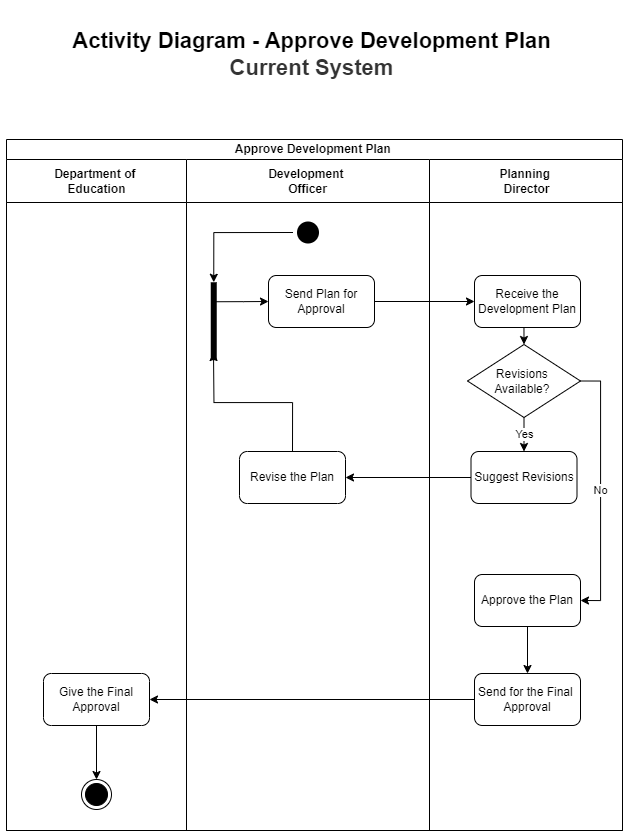

The diagram above was exported from draw.io. Its source (the exported page's mxGraphModel, read from the mxfile embedded in the PNG):
<mxGraphModel dx="2272" dy="3045" grid="0" gridSize="10" guides="0" tooltips="1" connect="1" arrows="1" fold="1" page="1" pageScale="1" pageWidth="850" pageHeight="1100" math="0" shadow="0">
  <root>
    <mxCell id="iDXv1bcnmUFQFjmu40Wf-0" />
    <mxCell id="iDXv1bcnmUFQFjmu40Wf-1" parent="iDXv1bcnmUFQFjmu40Wf-0" />
    <mxCell id="iDXv1bcnmUFQFjmu40Wf-2" value="Activity Diagram - Approve Development Plan&lt;div style=&quot;font-size: 22px;&quot;&gt;&lt;font color=&quot;#333333&quot; style=&quot;font-size: 22px;&quot;&gt;Current System&lt;/font&gt;&lt;/div&gt;" style="text;html=1;align=center;verticalAlign=middle;whiteSpace=wrap;rounded=0;fontSize=22;labelBackgroundColor=none;fontColor=#000000;fontStyle=1" vertex="1" parent="iDXv1bcnmUFQFjmu40Wf-1">
      <mxGeometry x="-695" y="-2154" width="591" height="96" as="geometry" />
    </mxCell>
    <mxCell id="iDXv1bcnmUFQFjmu40Wf-3" style="edgeStyle=orthogonalEdgeStyle;rounded=0;orthogonalLoop=1;jettySize=auto;html=1;exitX=0.5;exitY=1;exitDx=0;exitDy=0;" edge="1" parent="iDXv1bcnmUFQFjmu40Wf-1" source="iDXv1bcnmUFQFjmu40Wf-2" target="iDXv1bcnmUFQFjmu40Wf-2">
      <mxGeometry relative="1" as="geometry" />
    </mxCell>
    <mxCell id="iDXv1bcnmUFQFjmu40Wf-4" value="Approve Development Plan&amp;nbsp;" style="swimlane;childLayout=stackLayout;resizeParent=1;resizeParentMax=0;startSize=20;html=1;" vertex="1" parent="iDXv1bcnmUFQFjmu40Wf-1">
      <mxGeometry x="-705" y="-2021" width="616" height="691" as="geometry" />
    </mxCell>
    <mxCell id="iDXv1bcnmUFQFjmu40Wf-5" value="Department of&amp;nbsp;&lt;div&gt;Education&lt;/div&gt;" style="swimlane;startSize=43;html=1;" vertex="1" parent="iDXv1bcnmUFQFjmu40Wf-4">
      <mxGeometry y="20" width="180" height="671" as="geometry" />
    </mxCell>
    <mxCell id="iDXv1bcnmUFQFjmu40Wf-6" style="edgeStyle=orthogonalEdgeStyle;rounded=0;orthogonalLoop=1;jettySize=auto;html=1;exitX=0.5;exitY=1;exitDx=0;exitDy=0;entryX=0.5;entryY=0;entryDx=0;entryDy=0;" edge="1" parent="iDXv1bcnmUFQFjmu40Wf-5" source="iDXv1bcnmUFQFjmu40Wf-7" target="iDXv1bcnmUFQFjmu40Wf-8">
      <mxGeometry relative="1" as="geometry" />
    </mxCell>
    <mxCell id="iDXv1bcnmUFQFjmu40Wf-7" value="Give the Final Approval" style="rounded=1;whiteSpace=wrap;html=1;" vertex="1" parent="iDXv1bcnmUFQFjmu40Wf-5">
      <mxGeometry x="37" y="514" width="106" height="52" as="geometry" />
    </mxCell>
    <mxCell id="iDXv1bcnmUFQFjmu40Wf-8" value="" style="ellipse;html=1;shape=endState;fillColor=#000000;strokeColor=#000000;" vertex="1" parent="iDXv1bcnmUFQFjmu40Wf-5">
      <mxGeometry x="75" y="620" width="30" height="30" as="geometry" />
    </mxCell>
    <mxCell id="iDXv1bcnmUFQFjmu40Wf-9" value="Development&amp;nbsp;&lt;div&gt;Officer&lt;/div&gt;" style="swimlane;startSize=43;html=1;" vertex="1" parent="iDXv1bcnmUFQFjmu40Wf-4">
      <mxGeometry x="180" y="20" width="243" height="671" as="geometry" />
    </mxCell>
    <mxCell id="iDXv1bcnmUFQFjmu40Wf-12" value="Send Plan for Approval" style="rounded=1;whiteSpace=wrap;html=1;" vertex="1" parent="iDXv1bcnmUFQFjmu40Wf-9">
      <mxGeometry x="82" y="116" width="106" height="52" as="geometry" />
    </mxCell>
    <mxCell id="iDXv1bcnmUFQFjmu40Wf-22" style="edgeStyle=orthogonalEdgeStyle;rounded=0;orthogonalLoop=1;jettySize=auto;html=1;exitX=0.5;exitY=0;exitDx=0;exitDy=0;" edge="1" parent="iDXv1bcnmUFQFjmu40Wf-9" source="iDXv1bcnmUFQFjmu40Wf-23">
      <mxGeometry relative="1" as="geometry">
        <mxPoint x="27" y="193" as="targetPoint" />
      </mxGeometry>
    </mxCell>
    <mxCell id="iDXv1bcnmUFQFjmu40Wf-23" value="Revise the Plan" style="rounded=1;whiteSpace=wrap;html=1;" vertex="1" parent="iDXv1bcnmUFQFjmu40Wf-9">
      <mxGeometry x="53" y="292" width="106" height="52" as="geometry" />
    </mxCell>
    <mxCell id="iDXv1bcnmUFQFjmu40Wf-24" style="edgeStyle=orthogonalEdgeStyle;rounded=0;orthogonalLoop=1;jettySize=auto;html=1;exitX=0.75;exitY=0.5;exitDx=0;exitDy=0;exitPerimeter=0;entryX=0;entryY=0.5;entryDx=0;entryDy=0;" edge="1" parent="iDXv1bcnmUFQFjmu40Wf-9" source="iDXv1bcnmUFQFjmu40Wf-25" target="iDXv1bcnmUFQFjmu40Wf-12">
      <mxGeometry relative="1" as="geometry" />
    </mxCell>
    <mxCell id="iDXv1bcnmUFQFjmu40Wf-25" value="" style="shape=line;html=1;strokeWidth=6;strokeColor=#000000;rotation=-90;" vertex="1" parent="iDXv1bcnmUFQFjmu40Wf-9">
      <mxGeometry x="-11.75" y="157" width="78" height="9.5" as="geometry" />
    </mxCell>
    <mxCell id="iDXv1bcnmUFQFjmu40Wf-27" value="" style="ellipse;html=1;shape=endState;fillColor=#000000;strokeColor=none;" vertex="1" parent="iDXv1bcnmUFQFjmu40Wf-9">
      <mxGeometry x="106.5" y="58" width="30" height="30" as="geometry" />
    </mxCell>
    <mxCell id="17gwwqAz1q7LRCgPaw5F-0" style="edgeStyle=orthogonalEdgeStyle;rounded=0;orthogonalLoop=1;jettySize=auto;html=1;exitX=0;exitY=0.5;exitDx=0;exitDy=0;entryX=1;entryY=0.5;entryDx=0;entryDy=0;entryPerimeter=0;" edge="1" parent="iDXv1bcnmUFQFjmu40Wf-9" source="iDXv1bcnmUFQFjmu40Wf-27" target="iDXv1bcnmUFQFjmu40Wf-25">
      <mxGeometry relative="1" as="geometry" />
    </mxCell>
    <mxCell id="iDXv1bcnmUFQFjmu40Wf-28" value="Planning&amp;nbsp;&lt;div&gt;Director&lt;/div&gt;" style="swimlane;startSize=43;html=1;" vertex="1" parent="iDXv1bcnmUFQFjmu40Wf-4">
      <mxGeometry x="423" y="20" width="193" height="671" as="geometry" />
    </mxCell>
    <mxCell id="iDXv1bcnmUFQFjmu40Wf-29" style="edgeStyle=orthogonalEdgeStyle;rounded=0;orthogonalLoop=1;jettySize=auto;html=1;exitX=0.5;exitY=1;exitDx=0;exitDy=0;entryX=0.5;entryY=0;entryDx=0;entryDy=0;" edge="1" parent="iDXv1bcnmUFQFjmu40Wf-28" source="iDXv1bcnmUFQFjmu40Wf-30" target="iDXv1bcnmUFQFjmu40Wf-35">
      <mxGeometry relative="1" as="geometry" />
    </mxCell>
    <mxCell id="iDXv1bcnmUFQFjmu40Wf-30" value="Receive the Development Plan" style="rounded=1;whiteSpace=wrap;html=1;" vertex="1" parent="iDXv1bcnmUFQFjmu40Wf-28">
      <mxGeometry x="45" y="116" width="106" height="52" as="geometry" />
    </mxCell>
    <mxCell id="iDXv1bcnmUFQFjmu40Wf-31" style="edgeStyle=orthogonalEdgeStyle;rounded=0;orthogonalLoop=1;jettySize=auto;html=1;exitX=0.5;exitY=1;exitDx=0;exitDy=0;entryX=0.5;entryY=0;entryDx=0;entryDy=0;" edge="1" parent="iDXv1bcnmUFQFjmu40Wf-28" source="iDXv1bcnmUFQFjmu40Wf-32" target="iDXv1bcnmUFQFjmu40Wf-37">
      <mxGeometry relative="1" as="geometry" />
    </mxCell>
    <mxCell id="iDXv1bcnmUFQFjmu40Wf-32" value="Approve the Plan" style="rounded=1;whiteSpace=wrap;html=1;" vertex="1" parent="iDXv1bcnmUFQFjmu40Wf-28">
      <mxGeometry x="45" y="415" width="106" height="52" as="geometry" />
    </mxCell>
    <mxCell id="iDXv1bcnmUFQFjmu40Wf-33" value="Yes" style="edgeStyle=orthogonalEdgeStyle;rounded=0;orthogonalLoop=1;jettySize=auto;html=1;exitX=0.5;exitY=1;exitDx=0;exitDy=0;entryX=0.5;entryY=0;entryDx=0;entryDy=0;" edge="1" parent="iDXv1bcnmUFQFjmu40Wf-28" source="iDXv1bcnmUFQFjmu40Wf-35" target="iDXv1bcnmUFQFjmu40Wf-36">
      <mxGeometry relative="1" as="geometry" />
    </mxCell>
    <mxCell id="iDXv1bcnmUFQFjmu40Wf-34" value="No" style="edgeStyle=orthogonalEdgeStyle;rounded=0;orthogonalLoop=1;jettySize=auto;html=1;exitX=1;exitY=0.5;exitDx=0;exitDy=0;entryX=1;entryY=0.5;entryDx=0;entryDy=0;" edge="1" parent="iDXv1bcnmUFQFjmu40Wf-28" source="iDXv1bcnmUFQFjmu40Wf-35" target="iDXv1bcnmUFQFjmu40Wf-32">
      <mxGeometry relative="1" as="geometry" />
    </mxCell>
    <mxCell id="iDXv1bcnmUFQFjmu40Wf-35" value="Revisions&amp;nbsp;&lt;div&gt;Available?&amp;nbsp;&lt;/div&gt;" style="rhombus;whiteSpace=wrap;html=1;" vertex="1" parent="iDXv1bcnmUFQFjmu40Wf-28">
      <mxGeometry x="38" y="185" width="113" height="73" as="geometry" />
    </mxCell>
    <mxCell id="iDXv1bcnmUFQFjmu40Wf-36" value="Suggest Revisions" style="rounded=1;whiteSpace=wrap;html=1;" vertex="1" parent="iDXv1bcnmUFQFjmu40Wf-28">
      <mxGeometry x="41.5" y="292" width="106" height="52" as="geometry" />
    </mxCell>
    <mxCell id="iDXv1bcnmUFQFjmu40Wf-37" value="Send for the Final&amp;nbsp;&lt;div&gt;Approval&lt;/div&gt;" style="rounded=1;whiteSpace=wrap;html=1;" vertex="1" parent="iDXv1bcnmUFQFjmu40Wf-28">
      <mxGeometry x="45" y="514" width="106" height="52" as="geometry" />
    </mxCell>
    <mxCell id="iDXv1bcnmUFQFjmu40Wf-38" style="edgeStyle=orthogonalEdgeStyle;rounded=0;orthogonalLoop=1;jettySize=auto;html=1;exitX=1;exitY=0.5;exitDx=0;exitDy=0;entryX=0;entryY=0.5;entryDx=0;entryDy=0;" edge="1" parent="iDXv1bcnmUFQFjmu40Wf-4" source="iDXv1bcnmUFQFjmu40Wf-12" target="iDXv1bcnmUFQFjmu40Wf-30">
      <mxGeometry relative="1" as="geometry" />
    </mxCell>
    <mxCell id="iDXv1bcnmUFQFjmu40Wf-39" style="edgeStyle=orthogonalEdgeStyle;rounded=0;orthogonalLoop=1;jettySize=auto;html=1;exitX=0;exitY=0.5;exitDx=0;exitDy=0;entryX=1;entryY=0.5;entryDx=0;entryDy=0;" edge="1" parent="iDXv1bcnmUFQFjmu40Wf-4" source="iDXv1bcnmUFQFjmu40Wf-37" target="iDXv1bcnmUFQFjmu40Wf-7">
      <mxGeometry relative="1" as="geometry" />
    </mxCell>
    <mxCell id="iDXv1bcnmUFQFjmu40Wf-40" style="edgeStyle=orthogonalEdgeStyle;rounded=0;orthogonalLoop=1;jettySize=auto;html=1;exitX=0;exitY=0.5;exitDx=0;exitDy=0;entryX=1;entryY=0.5;entryDx=0;entryDy=0;" edge="1" parent="iDXv1bcnmUFQFjmu40Wf-4" source="iDXv1bcnmUFQFjmu40Wf-36" target="iDXv1bcnmUFQFjmu40Wf-23">
      <mxGeometry relative="1" as="geometry">
        <mxPoint x="356.60873811141323" y="803.1739130434785" as="targetPoint" />
      </mxGeometry>
    </mxCell>
  </root>
</mxGraphModel>